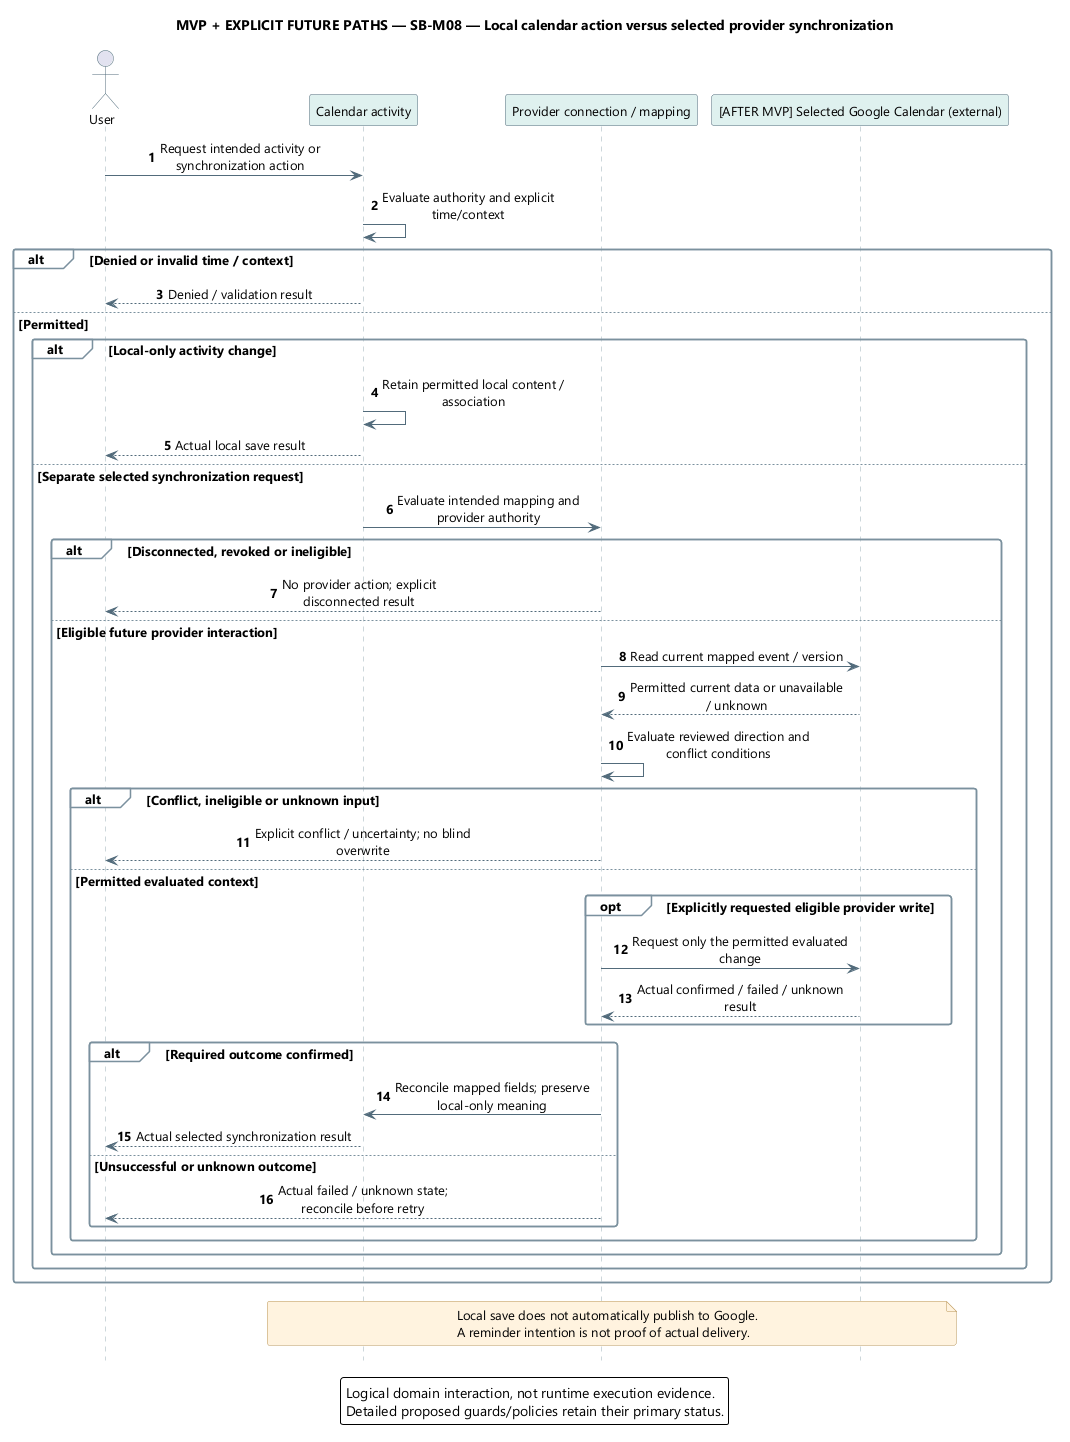

The diagram above was rendered by PlantUML. Its source (embedded in the PNG):
@startuml
' OWNER-MVP-2026-11-04 review: Mixed MVP / future. Retained broader-product associations require explicit future node labels; MVP uses only core/basic ProjectForge.
skinparam backgroundColor white
skinparam defaultFontName Segoe UI
skinparam defaultFontSize 13
skinparam shadowing false
skinparam roundcorner 5
skinparam ArrowColor #526B7B
skinparam sequenceMessageAlign center
skinparam sequenceParticipantBackgroundColor #DFF1EF
skinparam sequenceParticipantBorderColor #526B7B
skinparam sequenceActorBorderColor #526B7B
skinparam sequenceLifeLineBorderColor #9AAEB7
skinparam sequenceGroupBackgroundColor #F8FAFC
skinparam sequenceGroupBorderColor #7B919E
skinparam sequenceDividerBackgroundColor #EDF4FB
skinparam noteBackgroundColor #FFF3DF
skinparam noteBorderColor #B99557
skinparam maxMessageSize 220
hide footbox
autonumber
title MVP + EXPLICIT FUTURE PATHS — SB-M08 — Local calendar action versus selected provider synchronization
actor User as U
participant "Calendar activity" as A
participant "Provider connection / mapping" as C
participant "[AFTER MVP] Selected Google Calendar (external)" as G
U -> A : Request intended activity or synchronization action
A -> A : Evaluate authority and explicit time/context
alt Denied or invalid time / context
 A --> U : Denied / validation result
else Permitted
 alt Local-only activity change
  A -> A : Retain permitted local content / association
  A --> U : Actual local save result
 else Separate selected synchronization request
  A -> C : Evaluate intended mapping and provider authority
  alt Disconnected, revoked or ineligible
   C --> U : No provider action; explicit disconnected result
  else Eligible future provider interaction
   C -> G : Read current mapped event / version
   G --> C : Permitted current data or unavailable / unknown
   C -> C : Evaluate reviewed direction and conflict conditions
   alt Conflict, ineligible or unknown input
    C --> U : Explicit conflict / uncertainty; no blind overwrite
   else Permitted evaluated context
    opt Explicitly requested eligible provider write
     C -> G : Request only the permitted evaluated change
     G --> C : Actual confirmed / failed / unknown result
    end
    alt Required outcome confirmed
     C -> A : Reconcile mapped fields; preserve local-only meaning
     A --> U : Actual selected synchronization result
    else Unsuccessful or unknown outcome
     C --> U : Actual failed / unknown state; reconcile before retry
    end
   end
  end
 end
end
note over A,G
Local save does not automatically publish to Google.
A reminder intention is not proof of actual delivery.
end note
legend bottom
Logical domain interaction, not runtime execution evidence.
Detailed proposed guards/policies retain their primary status.
endlegend
@enduml